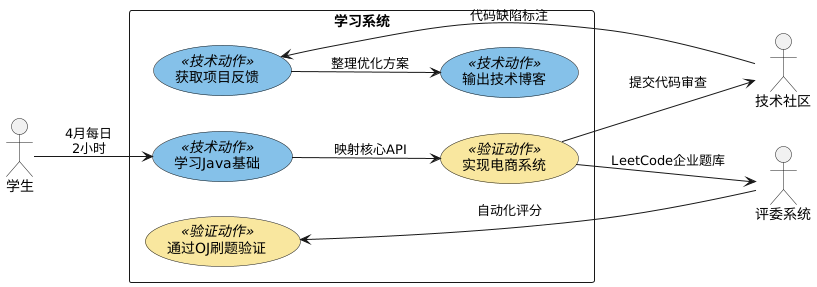

The diagram above was rendered by PlantUML. Its source (embedded in the PNG):
@startuml
left to right direction
skinparam usecase {
    BackgroundColor<<技术动作>> #85C1E9
    BackgroundColor<<验证动作>> #F9E79F
}

actor 学生 as S
actor 技术社区 as TC
actor 评委系统 as NS

rectangle 学习系统 {
    (学习Java基础) <<技术动作>> as U1
    (实现电商系统) <<验证动作>> as U2
    (通过OJ刷题验证) <<验证动作>> as U3
    (获取项目反馈) <<技术动作>> as U4
    (输出技术博客) <<技术动作>> as U5
    
    S --> U1 : "4月每日\n2小时"
    U1 --> U2 : "映射核心API"
    U2 --> TC : 提交代码审查
    TC --> U4 : 代码缺陷标注
    U2 --> NS : LeetCode企业题库
    NS --> U3 : 自动化评分
    U4 --> U5 : 整理优化方案
}
@enduml